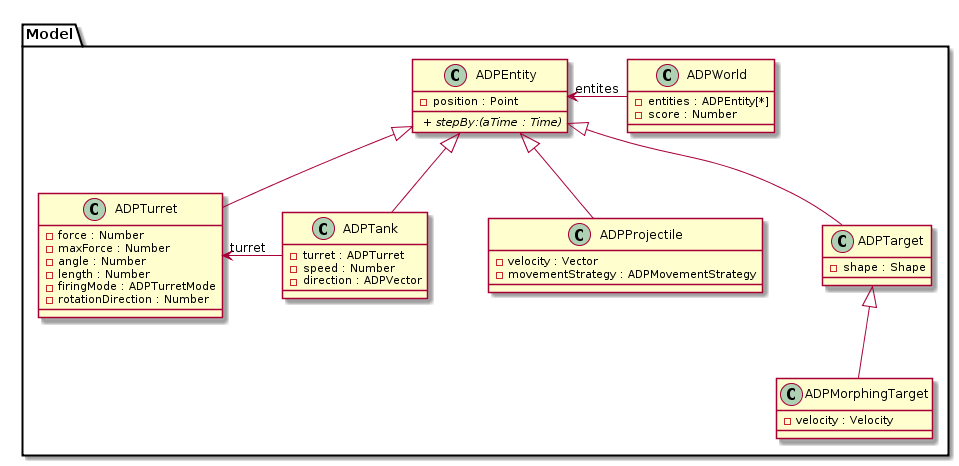

The diagram above was rendered by PlantUML. Its source (embedded in the PNG):
@startuml

skinparam nodesep 60

package "Model" {

class ADPEntity {
	- position : Point
  {abstract} + stepBy:(aTime : Time)
}

class ADPMorphingTarget {
	- velocity : Velocity
}

class ADPTurret {
	- force : Number
	- maxForce : Number
	- angle : Number
	- length : Number
	- firingMode : ADPTurretMode
	- rotationDirection : Number
}

class ADPTank {
	- turret : ADPTurret
	- speed : Number
	- direction : ADPVector
}

class ADPWorld {
	- entities : ADPEntity[*]
	- score : Number
}

class ADPProjectile {
	- velocity : Vector
	- movementStrategy : ADPMovementStrategy
}

class ADPTarget {
	- shape : Shape
}

ADPEntity "entites" <- ADPWorld
ADPTurret "turret" <- ADPTank

ADPTarget <|-- ADPMorphingTarget
ADPEntity <|-- ADPTurret
ADPEntity <|-- ADPTank
ADPEntity <|-- ADPProjectile
ADPEntity <|-- ADPTarget


@enduml